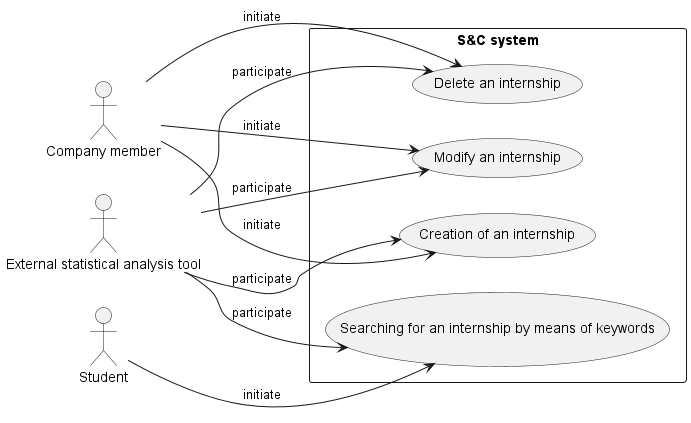

The diagram above was rendered by PlantUML. Its source (embedded in the PNG):
@startuml use_cases_diagram2
left to right direction

together{
    actor :Student: as ST
    actor :Company member: as CM
    actor :External statistical analysis tool: as STAT
}

rectangle "S&C system"{
    usecase (Creation of an internship) as UC7
    usecase (Modify an internship) as UC8
    usecase (Delete an internship) as UC9
    usecase (Searching for an internship by means of keywords) as UC10
}

CM --> UC7: initiate
STAT -> UC7: participate

CM --> UC8: initiate
STAT -> UC8: participate

CM -> UC9: initiate
STAT -> UC9: participate

ST --> UC10: initiate
STAT -> UC10: participate
@enduml